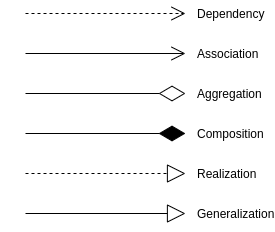

The diagram above was exported from draw.io. Its source (the exported page's mxGraphModel, read from the mxfile embedded in the PNG):
<mxGraphModel dx="1682" dy="1166" grid="1" gridSize="10" guides="1" tooltips="1" connect="1" arrows="1" fold="1" page="1" pageScale="1" pageWidth="850" pageHeight="1100" math="0" shadow="0">
  <root>
    <mxCell id="0" />
    <mxCell id="1" parent="0" />
    <mxCell id="C8iTddKwUALDvNNuWyGJ-3" value="" style="endArrow=open;endFill=1;endSize=12;html=1;" edge="1" parent="1">
      <mxGeometry width="160" relative="1" as="geometry">
        <mxPoint x="50" y="80" as="sourcePoint" />
        <mxPoint x="210" y="80" as="targetPoint" />
      </mxGeometry>
    </mxCell>
    <mxCell id="C8iTddKwUALDvNNuWyGJ-4" value="Use" style="endArrow=open;endSize=12;dashed=1;html=1;noLabel=1;fontColor=none;" edge="1" parent="1">
      <mxGeometry width="160" relative="1" as="geometry">
        <mxPoint x="50" y="40" as="sourcePoint" />
        <mxPoint x="210" y="40" as="targetPoint" />
      </mxGeometry>
    </mxCell>
    <mxCell id="C8iTddKwUALDvNNuWyGJ-5" value="" style="endArrow=diamondThin;endFill=0;endSize=24;html=1;fontColor=none;" edge="1" parent="1">
      <mxGeometry width="160" relative="1" as="geometry">
        <mxPoint x="50" y="120" as="sourcePoint" />
        <mxPoint x="210" y="120" as="targetPoint" />
      </mxGeometry>
    </mxCell>
    <mxCell id="C8iTddKwUALDvNNuWyGJ-6" value="" style="endArrow=diamondThin;endFill=1;endSize=24;html=1;fontColor=none;" edge="1" parent="1">
      <mxGeometry width="160" relative="1" as="geometry">
        <mxPoint x="50" y="160" as="sourcePoint" />
        <mxPoint x="210" y="160" as="targetPoint" />
      </mxGeometry>
    </mxCell>
    <mxCell id="C8iTddKwUALDvNNuWyGJ-10" value="Dependency" style="text;html=1;strokeColor=none;fillColor=none;align=left;verticalAlign=middle;whiteSpace=wrap;rounded=0;fontColor=none;" vertex="1" parent="1">
      <mxGeometry x="220" y="30" width="40" height="20" as="geometry" />
    </mxCell>
    <mxCell id="C8iTddKwUALDvNNuWyGJ-11" value="Association" style="text;html=1;strokeColor=none;fillColor=none;align=left;verticalAlign=middle;whiteSpace=wrap;rounded=0;fontColor=none;" vertex="1" parent="1">
      <mxGeometry x="220" y="70" width="40" height="20" as="geometry" />
    </mxCell>
    <mxCell id="C8iTddKwUALDvNNuWyGJ-12" value="Aggregation" style="text;html=1;strokeColor=none;fillColor=none;align=left;verticalAlign=middle;whiteSpace=wrap;rounded=0;fontColor=none;" vertex="1" parent="1">
      <mxGeometry x="220" y="110" width="40" height="20" as="geometry" />
    </mxCell>
    <mxCell id="C8iTddKwUALDvNNuWyGJ-13" value="Composition" style="text;html=1;strokeColor=none;fillColor=none;align=left;verticalAlign=middle;whiteSpace=wrap;rounded=0;fontColor=none;" vertex="1" parent="1">
      <mxGeometry x="220" y="150" width="40" height="20" as="geometry" />
    </mxCell>
    <mxCell id="C8iTddKwUALDvNNuWyGJ-16" value="" style="group" vertex="1" connectable="0" parent="1">
      <mxGeometry x="50" y="230" width="210" height="20" as="geometry" />
    </mxCell>
    <mxCell id="C8iTddKwUALDvNNuWyGJ-7" value="Extends" style="endArrow=block;endSize=16;endFill=0;html=1;noLabel=1;fontColor=none;" edge="1" parent="C8iTddKwUALDvNNuWyGJ-16">
      <mxGeometry width="160" relative="1" as="geometry">
        <mxPoint y="10" as="sourcePoint" />
        <mxPoint x="160" y="10" as="targetPoint" />
      </mxGeometry>
    </mxCell>
    <mxCell id="C8iTddKwUALDvNNuWyGJ-14" value="Generalization" style="text;html=1;strokeColor=none;fillColor=none;align=left;verticalAlign=middle;whiteSpace=wrap;rounded=0;fontColor=none;" vertex="1" parent="C8iTddKwUALDvNNuWyGJ-16">
      <mxGeometry x="170" width="40" height="20" as="geometry" />
    </mxCell>
    <mxCell id="C8iTddKwUALDvNNuWyGJ-17" value="" style="group" vertex="1" connectable="0" parent="1">
      <mxGeometry x="50" y="190" width="210" height="20" as="geometry" />
    </mxCell>
    <mxCell id="C8iTddKwUALDvNNuWyGJ-9" value="Extends" style="endArrow=block;endSize=16;endFill=0;html=1;noLabel=1;fontColor=none;dashed=1;" edge="1" parent="C8iTddKwUALDvNNuWyGJ-17">
      <mxGeometry width="160" relative="1" as="geometry">
        <mxPoint y="10" as="sourcePoint" />
        <mxPoint x="160" y="10" as="targetPoint" />
      </mxGeometry>
    </mxCell>
    <mxCell id="C8iTddKwUALDvNNuWyGJ-15" value="Realization" style="text;html=1;strokeColor=none;fillColor=none;align=left;verticalAlign=middle;whiteSpace=wrap;rounded=0;fontColor=none;" vertex="1" parent="C8iTddKwUALDvNNuWyGJ-17">
      <mxGeometry x="170" width="40" height="20" as="geometry" />
    </mxCell>
  </root>
</mxGraphModel>